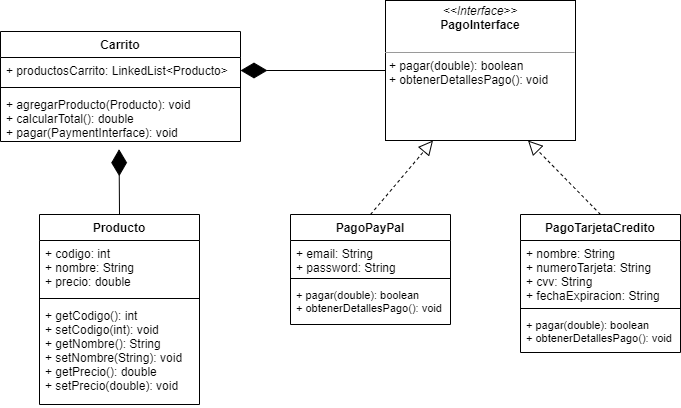

The diagram above was exported from draw.io. Its source (the exported page's mxGraphModel, read from the mxfile embedded in the PNG):
<mxGraphModel dx="1038" dy="548" grid="1" gridSize="10" guides="1" tooltips="1" connect="1" arrows="1" fold="1" page="1" pageScale="1" pageWidth="850" pageHeight="1100" math="0" shadow="0">
  <root>
    <mxCell id="0" />
    <mxCell id="1" parent="0" />
    <mxCell id="a2GxWp6myuwDzU0m7qw3-1" value="Carrito" style="swimlane;fontStyle=1;align=center;verticalAlign=top;childLayout=stackLayout;horizontal=1;startSize=26;horizontalStack=0;resizeParent=1;resizeParentMax=0;resizeLast=0;collapsible=1;marginBottom=0;" vertex="1" parent="1">
      <mxGeometry x="40" y="47" width="240" height="110" as="geometry" />
    </mxCell>
    <mxCell id="a2GxWp6myuwDzU0m7qw3-2" value="+ productosCarrito: LinkedList&lt;Producto&gt;" style="text;strokeColor=none;fillColor=none;align=left;verticalAlign=top;spacingLeft=4;spacingRight=4;overflow=hidden;rotatable=0;points=[[0,0.5],[1,0.5]];portConstraint=eastwest;" vertex="1" parent="a2GxWp6myuwDzU0m7qw3-1">
      <mxGeometry y="26" width="240" height="26" as="geometry" />
    </mxCell>
    <mxCell id="a2GxWp6myuwDzU0m7qw3-3" value="" style="line;strokeWidth=1;fillColor=none;align=left;verticalAlign=middle;spacingTop=-1;spacingLeft=3;spacingRight=3;rotatable=0;labelPosition=right;points=[];portConstraint=eastwest;" vertex="1" parent="a2GxWp6myuwDzU0m7qw3-1">
      <mxGeometry y="52" width="240" height="8" as="geometry" />
    </mxCell>
    <mxCell id="a2GxWp6myuwDzU0m7qw3-4" value="+ agregarProducto(Producto): void&#10;+ calcularTotal(): double&#10;+ pagar(PaymentInterface): void" style="text;strokeColor=none;fillColor=none;align=left;verticalAlign=top;spacingLeft=4;spacingRight=4;overflow=hidden;rotatable=0;points=[[0,0.5],[1,0.5]];portConstraint=eastwest;" vertex="1" parent="a2GxWp6myuwDzU0m7qw3-1">
      <mxGeometry y="60" width="240" height="50" as="geometry" />
    </mxCell>
    <mxCell id="a2GxWp6myuwDzU0m7qw3-5" value="Producto" style="swimlane;fontStyle=1;align=center;verticalAlign=top;childLayout=stackLayout;horizontal=1;startSize=26;horizontalStack=0;resizeParent=1;resizeParentMax=0;resizeLast=0;collapsible=1;marginBottom=0;" vertex="1" parent="1">
      <mxGeometry x="79" y="230" width="160" height="190" as="geometry" />
    </mxCell>
    <mxCell id="a2GxWp6myuwDzU0m7qw3-6" value="+ codigo: int&#10;+ nombre: String&#10;+ precio: double" style="text;strokeColor=none;fillColor=none;align=left;verticalAlign=top;spacingLeft=4;spacingRight=4;overflow=hidden;rotatable=0;points=[[0,0.5],[1,0.5]];portConstraint=eastwest;" vertex="1" parent="a2GxWp6myuwDzU0m7qw3-5">
      <mxGeometry y="26" width="160" height="54" as="geometry" />
    </mxCell>
    <mxCell id="a2GxWp6myuwDzU0m7qw3-7" value="" style="line;strokeWidth=1;fillColor=none;align=left;verticalAlign=middle;spacingTop=-1;spacingLeft=3;spacingRight=3;rotatable=0;labelPosition=right;points=[];portConstraint=eastwest;" vertex="1" parent="a2GxWp6myuwDzU0m7qw3-5">
      <mxGeometry y="80" width="160" height="8" as="geometry" />
    </mxCell>
    <mxCell id="a2GxWp6myuwDzU0m7qw3-8" value="+ getCodigo(): int&#10;+ setCodigo(int): void&#10;+ getNombre(): String&#10;+ setNombre(String): void&#10;+ getPrecio(): double&#10;+ setPrecio(double): void&#10;" style="text;strokeColor=none;fillColor=none;align=left;verticalAlign=top;spacingLeft=4;spacingRight=4;overflow=hidden;rotatable=0;points=[[0,0.5],[1,0.5]];portConstraint=eastwest;" vertex="1" parent="a2GxWp6myuwDzU0m7qw3-5">
      <mxGeometry y="88" width="160" height="102" as="geometry" />
    </mxCell>
    <mxCell id="a2GxWp6myuwDzU0m7qw3-13" value="PagoTarjetaCredito" style="swimlane;fontStyle=1;align=center;verticalAlign=top;childLayout=stackLayout;horizontal=1;startSize=26;horizontalStack=0;resizeParent=1;resizeParentMax=0;resizeLast=0;collapsible=1;marginBottom=0;" vertex="1" parent="1">
      <mxGeometry x="560" y="230" width="160" height="138" as="geometry" />
    </mxCell>
    <mxCell id="a2GxWp6myuwDzU0m7qw3-14" value="+ nombre: String&#10;+ numeroTarjeta: String&#10;+ cvv: String&#10;+ fechaExpiracion: String" style="text;strokeColor=none;fillColor=none;align=left;verticalAlign=top;spacingLeft=4;spacingRight=4;overflow=hidden;rotatable=0;points=[[0,0.5],[1,0.5]];portConstraint=eastwest;" vertex="1" parent="a2GxWp6myuwDzU0m7qw3-13">
      <mxGeometry y="26" width="160" height="64" as="geometry" />
    </mxCell>
    <mxCell id="a2GxWp6myuwDzU0m7qw3-15" value="" style="line;strokeWidth=1;fillColor=none;align=left;verticalAlign=middle;spacingTop=-1;spacingLeft=3;spacingRight=3;rotatable=0;labelPosition=right;points=[];portConstraint=eastwest;" vertex="1" parent="a2GxWp6myuwDzU0m7qw3-13">
      <mxGeometry y="90" width="160" height="8" as="geometry" />
    </mxCell>
    <mxCell id="a2GxWp6myuwDzU0m7qw3-16" value="+ pagar(double): boolean&#10;+ obtenerDetallesPago(): void" style="text;strokeColor=none;fillColor=none;align=left;verticalAlign=top;spacingLeft=4;spacingRight=4;overflow=hidden;rotatable=0;points=[[0,0.5],[1,0.5]];portConstraint=eastwest;fontSize=11;" vertex="1" parent="a2GxWp6myuwDzU0m7qw3-13">
      <mxGeometry y="98" width="160" height="40" as="geometry" />
    </mxCell>
    <mxCell id="a2GxWp6myuwDzU0m7qw3-17" value="PagoPayPal" style="swimlane;fontStyle=1;align=center;verticalAlign=top;childLayout=stackLayout;horizontal=1;startSize=26;horizontalStack=0;resizeParent=1;resizeParentMax=0;resizeLast=0;collapsible=1;marginBottom=0;" vertex="1" parent="1">
      <mxGeometry x="330" y="230" width="160" height="110" as="geometry" />
    </mxCell>
    <object label="+ email: String&#10;+ password: String" id="a2GxWp6myuwDzU0m7qw3-18">
      <mxCell style="text;strokeColor=none;fillColor=none;align=left;verticalAlign=top;spacingLeft=4;spacingRight=4;overflow=hidden;rotatable=0;points=[[0,0.5],[1,0.5]];portConstraint=eastwest;" vertex="1" parent="a2GxWp6myuwDzU0m7qw3-17">
        <mxGeometry y="26" width="160" height="34" as="geometry" />
      </mxCell>
    </object>
    <mxCell id="a2GxWp6myuwDzU0m7qw3-19" value="" style="line;strokeWidth=1;fillColor=none;align=left;verticalAlign=middle;spacingTop=-1;spacingLeft=3;spacingRight=3;rotatable=0;labelPosition=right;points=[];portConstraint=eastwest;" vertex="1" parent="a2GxWp6myuwDzU0m7qw3-17">
      <mxGeometry y="60" width="160" height="8" as="geometry" />
    </mxCell>
    <mxCell id="a2GxWp6myuwDzU0m7qw3-20" value="+ pagar(double): boolean&#10;+ obtenerDetallesPago(): void" style="text;strokeColor=none;fillColor=none;align=left;verticalAlign=top;spacingLeft=4;spacingRight=4;overflow=hidden;rotatable=0;points=[[0,0.5],[1,0.5]];portConstraint=eastwest;fontSize=11;" vertex="1" parent="a2GxWp6myuwDzU0m7qw3-17">
      <mxGeometry y="68" width="160" height="42" as="geometry" />
    </mxCell>
    <mxCell id="a2GxWp6myuwDzU0m7qw3-21" value="" style="endArrow=diamondThin;endFill=1;endSize=24;html=1;exitX=0.5;exitY=0;exitDx=0;exitDy=0;entryX=0.494;entryY=1.154;entryDx=0;entryDy=0;entryPerimeter=0;" edge="1" parent="1" source="a2GxWp6myuwDzU0m7qw3-5" target="a2GxWp6myuwDzU0m7qw3-4">
      <mxGeometry width="160" relative="1" as="geometry">
        <mxPoint x="260" y="230" as="sourcePoint" />
        <mxPoint x="420" y="230" as="targetPoint" />
      </mxGeometry>
    </mxCell>
    <mxCell id="a2GxWp6myuwDzU0m7qw3-22" value="" style="endArrow=diamondThin;endFill=1;endSize=24;html=1;exitX=0;exitY=0.5;exitDx=0;exitDy=0;entryX=1;entryY=0.5;entryDx=0;entryDy=0;" edge="1" parent="1" source="a2GxWp6myuwDzU0m7qw3-25" target="a2GxWp6myuwDzU0m7qw3-2">
      <mxGeometry width="160" relative="1" as="geometry">
        <mxPoint x="440" y="109" as="sourcePoint" />
        <mxPoint x="420" y="230" as="targetPoint" />
      </mxGeometry>
    </mxCell>
    <mxCell id="a2GxWp6myuwDzU0m7qw3-23" value="" style="endArrow=block;dashed=1;endFill=0;endSize=12;html=1;exitX=0.5;exitY=0;exitDx=0;exitDy=0;entryX=0.25;entryY=1;entryDx=0;entryDy=0;" edge="1" parent="1" source="a2GxWp6myuwDzU0m7qw3-17" target="a2GxWp6myuwDzU0m7qw3-25">
      <mxGeometry width="160" relative="1" as="geometry">
        <mxPoint x="260" y="230" as="sourcePoint" />
        <mxPoint x="490" y="156" as="targetPoint" />
      </mxGeometry>
    </mxCell>
    <mxCell id="a2GxWp6myuwDzU0m7qw3-24" value="" style="endArrow=block;dashed=1;endFill=0;endSize=12;html=1;entryX=0.75;entryY=1;entryDx=0;entryDy=0;exitX=0.5;exitY=0;exitDx=0;exitDy=0;" edge="1" parent="1" source="a2GxWp6myuwDzU0m7qw3-13" target="a2GxWp6myuwDzU0m7qw3-25">
      <mxGeometry width="160" relative="1" as="geometry">
        <mxPoint x="260" y="230" as="sourcePoint" />
        <mxPoint x="560" y="156" as="targetPoint" />
      </mxGeometry>
    </mxCell>
    <mxCell id="a2GxWp6myuwDzU0m7qw3-25" value="&lt;p style=&quot;margin: 0px ; margin-top: 4px ; text-align: center&quot;&gt;&lt;i&gt;&amp;lt;&amp;lt;Interface&amp;gt;&amp;gt;&lt;/i&gt;&lt;br&gt;&lt;b&gt;PagoInterface&lt;/b&gt;&lt;/p&gt;&lt;br&gt;&lt;hr size=&quot;1&quot;&gt;&lt;p style=&quot;margin: 0px ; margin-left: 4px&quot;&gt;+ pagar(double): boolean&lt;br&gt;+ obtenerDetallesPago(): void&lt;/p&gt;" style="verticalAlign=top;align=left;overflow=fill;fontSize=12;fontFamily=Helvetica;html=1;" vertex="1" parent="1">
      <mxGeometry x="425" y="16" width="190" height="140" as="geometry" />
    </mxCell>
  </root>
</mxGraphModel>